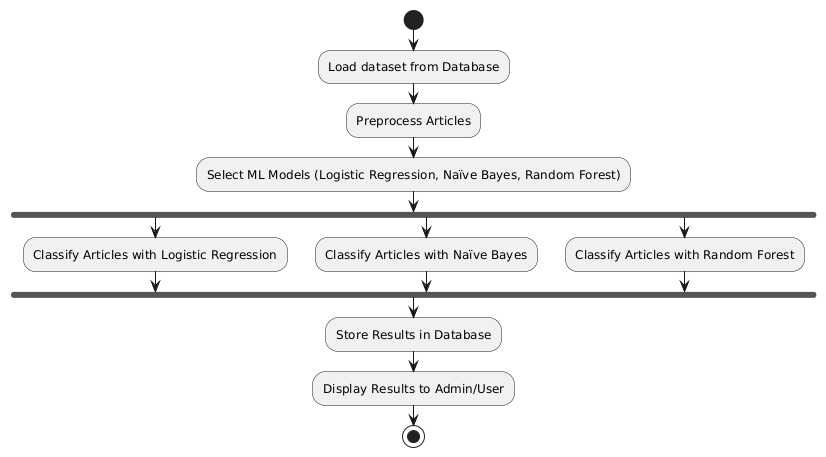

The diagram above was rendered by PlantUML. Its source (embedded in the PNG):
@startuml
start
:Load dataset from Database;
:Preprocess Articles;
:Select ML Models (Logistic Regression, Naïve Bayes, Random Forest);
fork
  :Classify Articles with Logistic Regression;
fork again
  :Classify Articles with Naïve Bayes;
fork again
  :Classify Articles with Random Forest;
end fork
:Store Results in Database;
:Display Results to Admin/User;
stop
@enduml